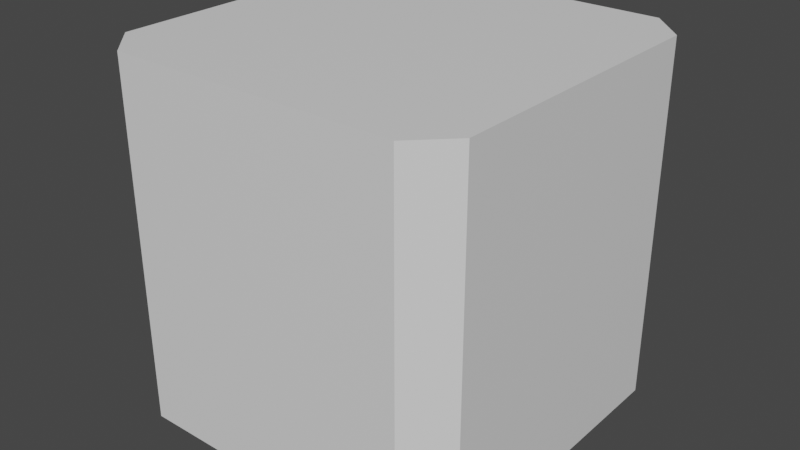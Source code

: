 # Source: cube.blend  (saved by Blender 3.6.11; exported with 4.5.12 LTS)
import bpy
from mathutils import Matrix  # noqa: F401  (used for matrix-valued properties, if any)

bpy.ops.wm.read_factory_settings(use_empty=True)
scene = bpy.context.scene
scene.name = 'Scene'

# ---- collections
col_collection = bpy.data.collections.new('Collection'); scene.collection.children.link(col_collection)

# ---- materials (node trees are filled in below, after node groups)
mat_material = bpy.data.materials.new('Material')
mat_material.alpha_threshold = 0.0
mat_material.use_transparent_shadow = False
mat_material.roughness = 0.5
mat_material.line_color = (0.0, 0.0, 0.0, 1.0)

# ---- material node trees
mat_material.use_nodes = True; mat_material.node_tree.nodes.clear()
_N = mat_material.node_tree.nodes; _L = mat_material.node_tree.links
n0 = _N.new('ShaderNodeOutputMaterial'); n0.name = 'Material Output'; n0.location = (300, 300)
n1 = _N.new('ShaderNodeBsdfPrincipled'); n1.name = 'Principled BSDF'; n1.location = (10, 300)
n1.distribution = 'GGX'
n1.subsurface_method = 'RANDOM_WALK_SKIN'
n1.inputs[3].default_value = 1.45
n1.inputs[27].default_value = (0.0, 0.0, 0.0, 1.0)
n1.inputs[28].default_value = 1.0
_L.new(n1.outputs[0], n0.inputs[0])
n0.is_active_output = True

# ---- world
world_world = bpy.data.worlds.new('World'); scene.world = world_world
world_world.use_nodes = True; world_world.node_tree.nodes.clear()
_N = world_world.node_tree.nodes; _L = world_world.node_tree.links
n0 = _N.new('ShaderNodeOutputWorld'); n0.name = 'World Output'; n0.location = (300, 300)
n1 = _N.new('ShaderNodeBackground'); n1.name = 'Background'; n1.location = (10, 300)
n1.inputs[0].default_value = (0.05088, 0.05088, 0.05088, 1.0)
_L.new(n1.outputs[0], n0.inputs[0])
n0.is_active_output = True
world_world.color = (0.05088, 0.05088, 0.05088)
world_world.use_sun_shadow = False
world_world.sun_shadow_jitter_overblur = 0.0

# ---- meshes
me_cube = bpy.data.meshes.new('Cube')
me_cube.from_pydata([(0.8041, -1.0, 1.0), (1.0, -0.8041, 1.0), (1.0, -0.8041, -1.0), (0.8041, -1.0, -1.0), (1.0, 0.8041, 1.0), (0.8041, 1.0, 1.0), (0.8041, 1.0, -1.0), (1.0, 0.8041, -1.0), (-0.8041, 1.0, 1.0), (-1.0, 0.8041, 1.0), (-1.0, 0.8041, -1.0), (-0.8041, 1.0, -1.0), (-1.0, -0.8041, 1.0), (-0.8041, -1.0, 1.0), (-0.8041, -1.0, -1.0), (-1.0, -0.8041, -1.0)], [], [(10, 11, 6, 7, 2, 3, 14, 15), (4, 5, 8, 9, 12, 13, 0, 1), (0, 3, 2, 1), (3, 0, 13, 14), (4, 7, 6, 5), (7, 4, 1, 2), (8, 11, 10, 9), (11, 8, 5, 6), (14, 13, 12, 15), (15, 12, 9, 10)])
_uv = me_cube.uv_layers.new(name='UVMap')
_uv.uv.foreach_set('vector', [0.125, 0.5245, 0.1495, 0.5, 0.3505, 0.5, 0.375, 0.5245, 0.375, 0.7255, 0.3505, 0.75, 0.1495, 0.75, 0.125, 0.7255, 0.625, 0.5245, 0.6495, 0.5, 0.8505, 0.5, 0.875, 0.5245, 0.875, 0.7255, 0.8505, 0.75, 0.6495, 0.75, 0.625, 0.7255, 0.625, 0.7745, 0.375, 0.7745, 0.375, 0.7255, 0.625, 0.7255, 0.375, 0.7745, 0.625, 0.7745, 0.625, 0.9755, 0.375, 0.9755, 0.625, 0.5245, 0.375, 0.5245, 0.375, 0.4755, 0.625, 0.4755, 0.375, 0.5245, 0.625, 0.5245, 0.625, 0.7255, 0.375, 0.7255, 0.625, 0.2745, 0.375, 0.2745, 0.375, 0.2255, 0.625, 0.2255, 0.375, 0.2745, 0.625, 0.2745, 0.625, 0.4755, 0.375, 0.4755, 0.375, 0.0, 0.625, 0.0, 0.625, 0.02449, 0.375, 0.02449, 0.375, 0.02449, 0.625, 0.02449, 0.625, 0.2255, 0.375, 0.2255])
me_cube.materials.append(mat_material)
me_cube.use_mirror_vertex_groups = False
me_cube.update()

# ---- objects
ob_cube = bpy.data.objects.new('Cube', me_cube)

# ---- transforms, parenting, visibility, modifiers, constraints
ob_cube.location = (1.0, 1.0, 1.0)
ob_cube.lock_rotations_4d = False
ob_cube.empty_display_type = 'ARROWS'
ob_cube.lineart.crease_threshold = 0.0

# ---- collection membership
col_collection.objects.link(ob_cube)

# ---- scene / render settings (as saved in the file)
scene.frame_start = 1; scene.frame_end = 250; scene.frame_set(1)
scene.render.engine = 'BLENDER_EEVEE_NEXT'
scene.cycles.sampling_pattern = 'TABULATED_SOBOL'
scene.view_settings.view_transform = 'Filmic'
bpy.context.view_layer.update()

# ---- added for rendering (the .blend has no active camera and no usable light): camera, sun
cam_auto = bpy.data.cameras.new('AutoCamera')
cam_auto.lens = 50.0
cam_auto.sensor_width = 36.0
cam_auto.clip_end = 1000.0
ob_auto_camera = bpy.data.objects.new('AutoCamera', cam_auto)
scene.collection.objects.link(ob_auto_camera)
ob_auto_camera.location = (4.20507, -2.84609, 3.56406)
ob_auto_camera.rotation_euler = (1.09748, -7.21219e-08, 0.694738)
scene.camera = ob_auto_camera
light_auto_sun = bpy.data.lights.new('AutoSun', 'SUN')
light_auto_sun.energy = 3.0
light_auto_sun.angle = 0.0523599
ob_auto_sun = bpy.data.objects.new('AutoSun', light_auto_sun)
scene.collection.objects.link(ob_auto_sun)
ob_auto_sun.rotation_euler = (0.872665, 0.174533, 0.523599)
bpy.context.view_layer.update()
